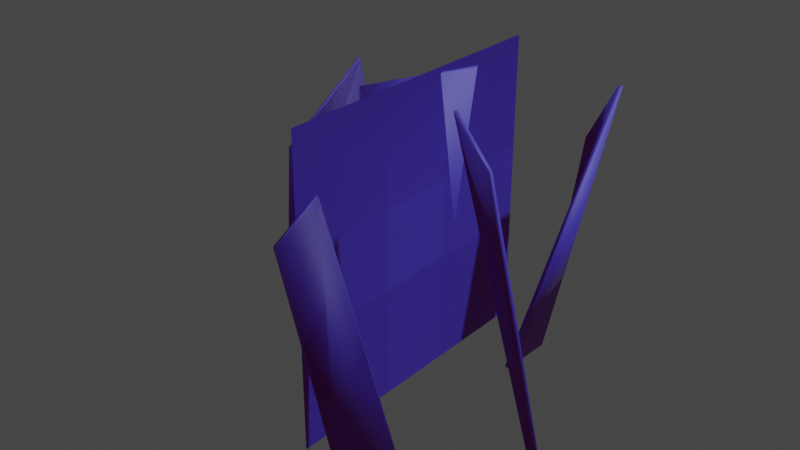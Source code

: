 # Source: Grass_Dark.blend  (saved by Blender 2.82.7; exported with 4.5.12 LTS)
import bpy
from mathutils import Matrix  # noqa: F401  (used for matrix-valued properties, if any)

bpy.ops.wm.read_factory_settings(use_empty=True)
scene = bpy.context.scene
scene.name = 'Scene'

# ---- collections
col_lod_0 = bpy.data.collections.new('LOD 0'); scene.collection.children.link(col_lod_0)
col_lod_1 = bpy.data.collections.new('LOD 1'); scene.collection.children.link(col_lod_1)
col_lod_2 = bpy.data.collections.new('LOD 2'); scene.collection.children.link(col_lod_2)

# ---- materials (node trees are filled in below, after node groups)
mat_grass = bpy.data.materials.new('Grass')
mat_grass.use_transparent_shadow = False

# ---- material node trees
mat_grass.use_nodes = True; mat_grass.node_tree.nodes.clear()
_N = mat_grass.node_tree.nodes; _L = mat_grass.node_tree.links
n0 = _N.new('ShaderNodeOutputMaterial'); n0.name = 'Material Output'; n0.location = (300, 300)
n1 = _N.new('ShaderNodeBsdfPrincipled'); n1.name = 'Principled BSDF'; n1.location = (10, 300)
n1.distribution = 'GGX'
n1.subsurface_method = 'BURLEY'
n1.inputs[0].default_value = (0.006465, 0.008123, 0.305, 1.0)
n1.inputs[2].default_value = 0.6927
n1.inputs[3].default_value = 1.45
n1.inputs[13].default_value = 1.0
n1.inputs[27].default_value = (0.01106, 0.0004408, 0.00918, 1.0)
n1.inputs[28].default_value = 1.0
_L.new(n1.outputs[0], n0.inputs[0])
n0.is_active_output = True

# ---- world
world_world = bpy.data.worlds.new('World'); scene.world = world_world
world_world.use_nodes = True; world_world.node_tree.nodes.clear()
_N = world_world.node_tree.nodes; _L = world_world.node_tree.links
n0 = _N.new('ShaderNodeOutputWorld'); n0.name = 'World Output'; n0.location = (300, 300)
n1 = _N.new('ShaderNodeBackground'); n1.name = 'Background'; n1.location = (10, 300)
n1.inputs[0].default_value = (0.05088, 0.05088, 0.05088, 1.0)
_L.new(n1.outputs[0], n0.inputs[0])
n0.is_active_output = True
world_world.color = (0.05088, 0.05088, 0.05088)
world_world.use_sun_shadow = False
world_world.sun_shadow_jitter_overblur = 0.0

# ---- lights
light_light = bpy.data.lights.new('Light', 'POINT')
light_light.transmission_factor = 0.0
light_light.energy = 1000.0
light_light.shadow_soft_size = 0.1
light_light.shadow_maximum_resolution = 0.006
light_light.use_absolute_resolution = True
light_light_001 = bpy.data.lights.new('Light.001', 'POINT')
light_light_001.transmission_factor = 0.0
light_light_001.energy = 1000.0
light_light_001.shadow_soft_size = 0.1
light_light_001.shadow_maximum_resolution = 0.006
light_light_001.use_absolute_resolution = True

# ---- meshes
me_plane = bpy.data.meshes.new('Plane')
me_plane.from_pydata([(-0.1117, -0.04819, 0.7045), (1.911e-15, -0.2071, 3.597e-08), (0.1457, 0.05586, 0.7838), (1.911e-15, 0.1103, 2.363e-08)], [], [(0, 3, 2), (0, 1, 3)])
me_plane.polygons.foreach_set('use_smooth', [True] * 2)
_uv = me_plane.uv_layers.new(name='UVMap')
_uv.uv.foreach_set('vector', [0.0, 0.0, 1.0, 1.0, 0.0, 1.0, 0.0, 0.0, 1.0, 0.0, 1.0, 1.0])
me_plane.materials.append(mat_grass)
me_plane.use_remesh_fix_poles = True
me_plane.use_remesh_preserve_attributes = False
me_plane.use_mirror_vertex_groups = False
me_plane.update()
me_plane_001 = bpy.data.meshes.new('Plane.001')
me_plane_001.from_pydata([(-0.01679, -0.05102, 0.809), (1.911e-15, -0.2071, 3.597e-08), (0.01678, 0.04866, 0.9207), (0.1109, -0.1329, 2.363e-08)], [], [(0, 3, 2), (0, 1, 3)])
me_plane_001.polygons.foreach_set('use_smooth', [True] * 2)
_uv = me_plane_001.uv_layers.new(name='UVMap')
_uv.uv.foreach_set('vector', [0.0, 0.0, 1.0, 1.0, 0.0, 1.0, 0.0, 0.0, 1.0, 0.0, 1.0, 1.0])
me_plane_001.materials.append(mat_grass)
me_plane_001.use_remesh_fix_poles = True
me_plane_001.use_remesh_preserve_attributes = False
me_plane_001.use_mirror_vertex_groups = False
me_plane_001.update()
me_plane_002 = bpy.data.meshes.new('Plane.002')
me_plane_002.from_pydata([(0.198, -0.05826, 0.6204), (0.1622, -0.2666, 3.597e-08), (0.09003, -0.02093, 0.5465), (0.1109, -0.1329, 2.363e-08)], [], [(0, 3, 2), (0, 1, 3)])
me_plane_002.polygons.foreach_set('use_smooth', [True] * 2)
_uv = me_plane_002.uv_layers.new(name='UVMap')
_uv.uv.foreach_set('vector', [0.0, 0.0, 1.0, 1.0, 0.0, 1.0, 0.0, 0.0, 1.0, 0.0, 1.0, 1.0])
me_plane_002.materials.append(mat_grass)
me_plane_002.use_remesh_fix_poles = True
me_plane_002.use_remesh_preserve_attributes = False
me_plane_002.use_mirror_vertex_groups = False
me_plane_002.update()
me_plane_003 = bpy.data.meshes.new('Plane.003')
me_plane_003.from_pydata([(-0.0364, -0.08585, 0.7612), (1.911e-15, -0.2071, 3.597e-08), (-0.2365, 0.03772, 0.5307), (-0.1914, 0.1003, 2.152e-08)], [], [(0, 3, 2), (0, 1, 3)])
me_plane_003.polygons.foreach_set('use_smooth', [True] * 2)
_uv = me_plane_003.uv_layers.new(name='UVMap')
_uv.uv.foreach_set('vector', [0.0, 0.0, 1.0, 1.0, 0.0, 1.0, 0.0, 0.0, 1.0, 0.0, 1.0, 1.0])
me_plane_003.materials.append(mat_grass)
me_plane_003.use_remesh_fix_poles = True
me_plane_003.use_remesh_preserve_attributes = False
me_plane_003.use_mirror_vertex_groups = False
me_plane_003.update()
me_plane_004 = bpy.data.meshes.new('Plane.004')
me_plane_004.from_pydata([(0.2524, -0.06574, 0.7391), (0.1622, -0.2666, 3.597e-08), (0.09003, -0.02093, 0.5465), (0.1109, -0.1329, 2.363e-08)], [], [(0, 3, 2), (0, 1, 3)])
me_plane_004.polygons.foreach_set('use_smooth', [True] * 2)
_uv = me_plane_004.uv_layers.new(name='UVMap')
_uv.uv.foreach_set('vector', [0.0, 0.0, 1.0, 1.0, 0.0, 1.0, 0.0, 0.0, 1.0, 0.0, 1.0, 1.0])
me_plane_004.materials.append(mat_grass)
me_plane_004.use_remesh_fix_poles = True
me_plane_004.use_remesh_preserve_attributes = False
me_plane_004.use_mirror_vertex_groups = False
me_plane_004.update()
me_plane_005 = bpy.data.meshes.new('Plane.005')
me_plane_005.from_pydata([(-0.1117, -0.04819, 0.7045), (1.911e-15, -0.2071, 3.597e-08), (0.1457, 0.05586, 0.7838), (1.911e-15, 0.1103, 2.363e-08)], [], [(0, 3, 2), (0, 1, 3)])
me_plane_005.polygons.foreach_set('use_smooth', [True] * 2)
_uv = me_plane_005.uv_layers.new(name='UVMap')
_uv.uv.foreach_set('vector', [0.0, 0.0, 1.0, 1.0, 0.0, 1.0, 0.0, 0.0, 1.0, 0.0, 1.0, 1.0])
me_plane_005.materials.append(mat_grass)
me_plane_005.use_remesh_fix_poles = True
me_plane_005.use_remesh_preserve_attributes = False
me_plane_005.use_mirror_vertex_groups = False
me_plane_005.update()
me_plane_006 = bpy.data.meshes.new('Plane.006')
me_plane_006.from_pydata([(-0.01679, -0.05102, 0.809), (1.911e-15, -0.2071, 3.597e-08), (0.01678, 0.04866, 0.9207), (0.1109, -0.1329, 2.363e-08)], [], [(0, 3, 2), (0, 1, 3)])
me_plane_006.polygons.foreach_set('use_smooth', [True] * 2)
_uv = me_plane_006.uv_layers.new(name='UVMap')
_uv.uv.foreach_set('vector', [0.0, 0.0, 1.0, 1.0, 0.0, 1.0, 0.0, 0.0, 1.0, 0.0, 1.0, 1.0])
me_plane_006.materials.append(mat_grass)
me_plane_006.use_remesh_fix_poles = True
me_plane_006.use_remesh_preserve_attributes = False
me_plane_006.use_mirror_vertex_groups = False
me_plane_006.update()
me_plane_007 = bpy.data.meshes.new('Plane.007')
me_plane_007.from_pydata([(0.198, -0.05826, 0.6204), (0.1622, -0.2666, 3.597e-08), (0.09003, -0.02093, 0.5465), (0.1109, -0.1329, 2.363e-08)], [], [(0, 3, 2), (0, 1, 3)])
me_plane_007.polygons.foreach_set('use_smooth', [True] * 2)
_uv = me_plane_007.uv_layers.new(name='UVMap')
_uv.uv.foreach_set('vector', [0.0, 0.0, 1.0, 1.0, 0.0, 1.0, 0.0, 0.0, 1.0, 0.0, 1.0, 1.0])
me_plane_007.materials.append(mat_grass)
me_plane_007.use_remesh_fix_poles = True
me_plane_007.use_remesh_preserve_attributes = False
me_plane_007.use_mirror_vertex_groups = False
me_plane_007.update()
me_plane_008 = bpy.data.meshes.new('Plane.008')
me_plane_008.from_pydata([(-0.0364, -0.08585, 0.7612), (1.911e-15, -0.2071, 3.597e-08), (-0.2365, 0.03772, 0.5307), (-0.1914, 0.1003, 2.152e-08)], [], [(0, 3, 2), (0, 1, 3)])
me_plane_008.polygons.foreach_set('use_smooth', [True] * 2)
_uv = me_plane_008.uv_layers.new(name='UVMap')
_uv.uv.foreach_set('vector', [0.0, 0.0, 1.0, 1.0, 0.0, 1.0, 0.0, 0.0, 1.0, 0.0, 1.0, 1.0])
me_plane_008.materials.append(mat_grass)
me_plane_008.use_remesh_fix_poles = True
me_plane_008.use_remesh_preserve_attributes = False
me_plane_008.use_mirror_vertex_groups = False
me_plane_008.update()
me_plane_009 = bpy.data.meshes.new('Plane.009')
me_plane_009.from_pydata([(0.2524, -0.06574, 0.7391), (0.1622, -0.2666, 3.597e-08), (0.09003, -0.02093, 0.5465), (0.1109, -0.1329, 2.363e-08)], [], [(0, 3, 2), (0, 1, 3)])
me_plane_009.polygons.foreach_set('use_smooth', [True] * 2)
_uv = me_plane_009.uv_layers.new(name='UVMap')
_uv.uv.foreach_set('vector', [0.0, 0.0, 1.0, 1.0, 0.0, 1.0, 0.0, 0.0, 1.0, 0.0, 1.0, 1.0])
me_plane_009.materials.append(mat_grass)
me_plane_009.use_remesh_fix_poles = True
me_plane_009.use_remesh_preserve_attributes = False
me_plane_009.use_mirror_vertex_groups = False
me_plane_009.update()
me_plane_010 = bpy.data.meshes.new('Plane.010')
me_plane_010.from_pydata([(-0.1117, -0.04819, 0.7045), (1.911e-15, -0.2071, 3.597e-08), (0.1457, 0.05586, 0.7838), (1.911e-15, 0.1103, 2.363e-08)], [], [(0, 2, 3), (0, 3, 1)])
me_plane_010.polygons.foreach_set('use_smooth', [True] * 2)
_uv = me_plane_010.uv_layers.new(name='UVMap')
_uv.uv.foreach_set('vector', [0.0, 0.0, 0.0, 1.0, 1.0, 1.0, 0.0, 0.0, 1.0, 1.0, 1.0, 0.0])
me_plane_010.materials.append(mat_grass)
me_plane_010.use_remesh_fix_poles = True
me_plane_010.use_remesh_preserve_attributes = False
me_plane_010.use_mirror_vertex_groups = False
me_plane_010.update()
me_plane_011 = bpy.data.meshes.new('Plane.011')
me_plane_011.from_pydata([(-0.01679, -0.05102, 0.809), (1.911e-15, -0.2071, 3.597e-08), (0.01678, 0.04866, 0.9207), (0.1109, -0.1329, 2.363e-08)], [], [(0, 2, 3), (0, 3, 1)])
me_plane_011.polygons.foreach_set('use_smooth', [True] * 2)
_uv = me_plane_011.uv_layers.new(name='UVMap')
_uv.uv.foreach_set('vector', [0.0, 0.0, 0.0, 1.0, 1.0, 1.0, 0.0, 0.0, 1.0, 1.0, 1.0, 0.0])
me_plane_011.materials.append(mat_grass)
me_plane_011.use_remesh_fix_poles = True
me_plane_011.use_remesh_preserve_attributes = False
me_plane_011.use_mirror_vertex_groups = False
me_plane_011.update()
me_plane_012 = bpy.data.meshes.new('Plane.012')
me_plane_012.from_pydata([(0.198, -0.05826, 0.6204), (0.1622, -0.2666, 3.597e-08), (0.09003, -0.02093, 0.5465), (0.1109, -0.1329, 2.363e-08)], [], [(0, 2, 3), (0, 3, 1)])
me_plane_012.polygons.foreach_set('use_smooth', [True] * 2)
_uv = me_plane_012.uv_layers.new(name='UVMap')
_uv.uv.foreach_set('vector', [0.0, 0.0, 0.0, 1.0, 1.0, 1.0, 0.0, 0.0, 1.0, 1.0, 1.0, 0.0])
me_plane_012.materials.append(mat_grass)
me_plane_012.use_remesh_fix_poles = True
me_plane_012.use_remesh_preserve_attributes = False
me_plane_012.use_mirror_vertex_groups = False
me_plane_012.update()
me_plane_013 = bpy.data.meshes.new('Plane.013')
me_plane_013.from_pydata([(-0.0364, -0.08585, 0.7612), (1.911e-15, -0.2071, 3.597e-08), (-0.2365, 0.03772, 0.5307), (-0.1914, 0.1003, 2.152e-08)], [], [(0, 2, 3), (0, 3, 1)])
me_plane_013.polygons.foreach_set('use_smooth', [True] * 2)
_uv = me_plane_013.uv_layers.new(name='UVMap')
_uv.uv.foreach_set('vector', [0.0, 0.0, 0.0, 1.0, 1.0, 1.0, 0.0, 0.0, 1.0, 1.0, 1.0, 0.0])
me_plane_013.materials.append(mat_grass)
me_plane_013.use_remesh_fix_poles = True
me_plane_013.use_remesh_preserve_attributes = False
me_plane_013.use_mirror_vertex_groups = False
me_plane_013.update()
me_plane_014 = bpy.data.meshes.new('Plane.014')
me_plane_014.from_pydata([(0.2524, -0.06574, 0.7391), (0.1622, -0.2666, 3.597e-08), (0.09003, -0.02093, 0.5465), (0.1109, -0.1329, 2.363e-08)], [], [(0, 2, 3), (0, 3, 1)])
me_plane_014.polygons.foreach_set('use_smooth', [True] * 2)
_uv = me_plane_014.uv_layers.new(name='UVMap')
_uv.uv.foreach_set('vector', [0.0, 0.0, 0.0, 1.0, 1.0, 1.0, 0.0, 0.0, 1.0, 1.0, 1.0, 0.0])
me_plane_014.materials.append(mat_grass)
me_plane_014.use_remesh_fix_poles = True
me_plane_014.use_remesh_preserve_attributes = False
me_plane_014.use_mirror_vertex_groups = False
me_plane_014.update()
me_plane_015 = bpy.data.meshes.new('Plane.015')
me_plane_015.from_pydata([(4.371e-08, -1.0, 2.0), (-4.371e-08, -1.0, 0.0), (4.371e-08, 1.0, 2.0), (-4.371e-08, 1.0, 0.0)], [], [(0, 1, 3, 2)])
_uv = me_plane_015.uv_layers.new(name='UVMap')
_uv.uv.foreach_set('vector', [0.0, 0.0, 1.0, 0.0, 1.0, 1.0, 0.0, 1.0])
me_plane_015.materials.append(mat_grass)
me_plane_015.use_remesh_fix_poles = True
me_plane_015.use_remesh_preserve_attributes = False
me_plane_015.use_mirror_vertex_groups = False
me_plane_015.update()
me_plane_016 = bpy.data.meshes.new('Plane.016')
me_plane_016.from_pydata([(4.371e-08, -1.0, 2.0), (-4.371e-08, -1.0, 0.0), (4.371e-08, 1.0, 2.0), (-4.371e-08, 1.0, 0.0)], [], [(0, 2, 3, 1)])
_uv = me_plane_016.uv_layers.new(name='UVMap')
_uv.uv.foreach_set('vector', [0.0, 0.0, 0.0, 1.0, 1.0, 1.0, 1.0, 0.0])
me_plane_016.materials.append(mat_grass)
me_plane_016.use_remesh_fix_poles = True
me_plane_016.use_remesh_preserve_attributes = False
me_plane_016.use_mirror_vertex_groups = False
me_plane_016.update()

# ---- objects
ob_light = bpy.data.objects.new('Light', light_light)
ob_lod_0_grass_1 = bpy.data.objects.new('LOD 0 Grass 1', me_plane)
ob_lod_0_grass_2 = bpy.data.objects.new('LOD 0 Grass 2', me_plane_001)
ob_lod_0_grass_3 = bpy.data.objects.new('LOD 0 Grass 3', me_plane_002)
ob_lod_0_grass_4 = bpy.data.objects.new('LOD 0 Grass 4', me_plane_003)
ob_lod_0_grass_5 = bpy.data.objects.new('LOD 0 Grass 5', me_plane_004)
ob_light_001 = bpy.data.objects.new('Light.001', light_light_001)
ob_grass_1_001 = bpy.data.objects.new('Grass 1.001', me_plane_005)
ob_grass_2_001 = bpy.data.objects.new('Grass 2.001', me_plane_006)
ob_grass_3_001 = bpy.data.objects.new('Grass 3.001', me_plane_007)
ob_grass_4_001 = bpy.data.objects.new('Grass 4.001', me_plane_008)
ob_grass_5_001 = bpy.data.objects.new('Grass 5.001', me_plane_009)
ob_grass_1_002 = bpy.data.objects.new('Grass 1.002', me_plane_010)
ob_grass_2_002 = bpy.data.objects.new('Grass 2.002', me_plane_011)
ob_grass_3_002 = bpy.data.objects.new('Grass 3.002', me_plane_012)
ob_grass_4_002 = bpy.data.objects.new('Grass 4.002', me_plane_013)
ob_grass_5_002 = bpy.data.objects.new('Grass 5.002', me_plane_014)
ob_lod_2_grass_1 = bpy.data.objects.new('LOD 2 Grass 1', me_plane_015)
ob_lod_2_grass_2 = bpy.data.objects.new('LOD 2 Grass 2', me_plane_016)

# ---- transforms, parenting, visibility, modifiers, constraints
ob_light.location = (4.076, 1.005, 5.904)
ob_light.rotation_euler = (0.6503, 0.05522, 1.866)
ob_light.lock_rotations_4d = False
ob_light.empty_display_type = 'ARROWS'
ob_light.color = (0.0, 0.0, 0.0, 0.0)
ob_light.lineart.crease_threshold = 0.0
ob_lod_0_grass_1.location = (-0.07453, 0.06759, -2.502e-10)
ob_lod_0_grass_1.scale = (1.021, 1.021, 1.021)
ob_lod_0_grass_1.lineart.crease_threshold = 0.0
_m = ob_lod_0_grass_1.modifiers.new('Solidify', 'SOLIDIFY')
_m.offset = 1.0
_m.nonmanifold_merge_threshold = 0.0003
ob_lod_0_grass_2.location = (0.298, -0.205, 1.496e-08)
ob_lod_0_grass_2.rotation_euler = (0.0, -0.0, 1.814)
ob_lod_0_grass_2.scale = (0.9022, 0.9022, 0.9022)
ob_lod_0_grass_2.lineart.crease_threshold = 0.0
_m = ob_lod_0_grass_2.modifiers.new('Solidify', 'SOLIDIFY')
_m.offset = 1.0
_m.nonmanifold_merge_threshold = 0.0003
ob_lod_0_grass_3.location = (0.01506, -0.5612, 1.496e-08)
ob_lod_0_grass_3.rotation_euler = (0.0, -0.0, 1.814)
ob_lod_0_grass_3.scale = (1.021, 1.021, 1.021)
ob_lod_0_grass_3.lineart.crease_threshold = 0.0
_m = ob_lod_0_grass_3.modifiers.new('Solidify', 'SOLIDIFY')
_m.offset = 1.0
_m.nonmanifold_merge_threshold = 0.0003
ob_lod_0_grass_4.location = (-0.4706, 0.2561, 1.496e-08)
ob_lod_0_grass_4.rotation_euler = (0.0, -0.0, 1.814)
ob_lod_0_grass_4.scale = (0.9022, 0.9022, 0.9022)
ob_lod_0_grass_4.lineart.crease_threshold = 0.0
_m = ob_lod_0_grass_4.modifiers.new('Solidify', 'SOLIDIFY')
_m.offset = 1.0
_m.nonmanifold_merge_threshold = 0.0003
ob_lod_0_grass_5.location = (0.1128, 0.4867, 1.496e-08)
ob_lod_0_grass_5.rotation_euler = (0.0, -0.0, -6.692)
ob_lod_0_grass_5.scale = (1.021, 1.021, 1.021)
ob_lod_0_grass_5.lineart.crease_threshold = 0.0
_m = ob_lod_0_grass_5.modifiers.new('Solidify', 'SOLIDIFY')
_m.offset = 1.0
_m.nonmanifold_merge_threshold = 0.0003
ob_light_001.location = (4.076, 1.005, 5.904)
ob_light_001.rotation_euler = (0.6503, 0.05522, 1.866)
ob_light_001.lock_rotations_4d = False
ob_light_001.empty_display_type = 'ARROWS'
ob_light_001.color = (0.0, 0.0, 0.0, 0.0)
ob_light_001.lineart.crease_threshold = 0.0
ob_grass_1_001.location = (-0.07453, 0.06759, -2.502e-10)
ob_grass_1_001.scale = (1.021, 1.021, 1.021)
ob_grass_1_001.lineart.crease_threshold = 0.0
ob_grass_2_001.location = (0.298, -0.205, 1.496e-08)
ob_grass_2_001.rotation_euler = (0.0, -0.0, 1.814)
ob_grass_2_001.scale = (0.9022, 0.9022, 0.9022)
ob_grass_2_001.lineart.crease_threshold = 0.0
ob_grass_3_001.location = (0.01506, -0.5612, 1.496e-08)
ob_grass_3_001.rotation_euler = (0.0, -0.0, 1.814)
ob_grass_3_001.scale = (1.021, 1.021, 1.021)
ob_grass_3_001.lineart.crease_threshold = 0.0
ob_grass_4_001.location = (-0.4706, 0.2561, 1.496e-08)
ob_grass_4_001.rotation_euler = (0.0, -0.0, 1.814)
ob_grass_4_001.scale = (0.9022, 0.9022, 0.9022)
ob_grass_4_001.lineart.crease_threshold = 0.0
ob_grass_5_001.location = (0.1128, 0.4867, 1.496e-08)
ob_grass_5_001.rotation_euler = (0.0, -0.0, -6.692)
ob_grass_5_001.scale = (1.021, 1.021, 1.021)
ob_grass_5_001.lineart.crease_threshold = 0.0
ob_grass_1_002.location = (-0.07453, 0.06759, -2.502e-10)
ob_grass_1_002.scale = (1.021, 1.021, 1.021)
ob_grass_1_002.lineart.crease_threshold = 0.0
ob_grass_2_002.location = (0.298, -0.205, 1.496e-08)
ob_grass_2_002.rotation_euler = (0.0, -0.0, 1.814)
ob_grass_2_002.scale = (0.9022, 0.9022, 0.9022)
ob_grass_2_002.lineart.crease_threshold = 0.0
ob_grass_3_002.location = (0.01506, -0.5612, 1.496e-08)
ob_grass_3_002.rotation_euler = (0.0, -0.0, 1.814)
ob_grass_3_002.scale = (1.021, 1.021, 1.021)
ob_grass_3_002.lineart.crease_threshold = 0.0
ob_grass_4_002.location = (-0.4706, 0.2561, 1.496e-08)
ob_grass_4_002.rotation_euler = (0.0, -0.0, 1.814)
ob_grass_4_002.scale = (0.9022, 0.9022, 0.9022)
ob_grass_4_002.lineart.crease_threshold = 0.0
ob_grass_5_002.location = (0.1128, 0.4867, 1.496e-08)
ob_grass_5_002.rotation_euler = (0.0, -0.0, -6.692)
ob_grass_5_002.scale = (1.021, 1.021, 1.021)
ob_grass_5_002.lineart.crease_threshold = 0.0
ob_lod_2_grass_1.location = (0.0, 0.0, 0.0)
ob_lod_2_grass_1.scale = (0.3953, 0.3953, 0.3953)
ob_lod_2_grass_1.lineart.crease_threshold = 0.0
ob_lod_2_grass_2.location = (0.0, 0.0, 0.0)
ob_lod_2_grass_2.scale = (0.3953, 0.3953, 0.3953)
ob_lod_2_grass_2.lineart.crease_threshold = 0.0

# ---- collection membership
col_lod_0.objects.link(ob_light)
col_lod_0.objects.link(ob_lod_0_grass_1)
col_lod_0.objects.link(ob_lod_0_grass_2)
col_lod_0.objects.link(ob_lod_0_grass_3)
col_lod_0.objects.link(ob_lod_0_grass_4)
col_lod_0.objects.link(ob_lod_0_grass_5)
col_lod_1.objects.link(ob_light_001)
col_lod_1.objects.link(ob_grass_1_001)
col_lod_1.objects.link(ob_grass_2_001)
col_lod_1.objects.link(ob_grass_3_001)
col_lod_1.objects.link(ob_grass_4_001)
col_lod_1.objects.link(ob_grass_5_001)
col_lod_1.objects.link(ob_grass_1_002)
col_lod_1.objects.link(ob_grass_2_002)
col_lod_1.objects.link(ob_grass_3_002)
col_lod_1.objects.link(ob_grass_4_002)
col_lod_1.objects.link(ob_grass_5_002)
col_lod_2.objects.link(ob_lod_2_grass_1)
col_lod_2.objects.link(ob_lod_2_grass_2)

# ---- scene / render settings (as saved in the file)
scene.frame_start = 1; scene.frame_end = 250; scene.frame_set(0)
scene.render.engine = 'BLENDER_EEVEE_NEXT'
scene.cycles.use_denoising = False
scene.cycles.samples = 128
scene.cycles.sampling_pattern = 'TABULATED_SOBOL'
scene.cycles.use_adaptive_sampling = False
scene.cycles.use_light_tree = False
scene.view_settings.view_transform = 'Filmic'
bpy.context.view_layer.update()

# ---- added for rendering (the .blend has no active camera): camera
cam_auto = bpy.data.cameras.new('AutoCamera')
cam_auto.lens = 50.0
cam_auto.sensor_width = 36.0
cam_auto.clip_end = 1000.0
ob_auto_camera = bpy.data.objects.new('AutoCamera', cam_auto)
scene.collection.objects.link(ob_auto_camera)
ob_auto_camera.location = (1.4642, -1.81746, 1.61666)
ob_auto_camera.rotation_euler = (1.09748, -7.21219e-08, 0.694738)
scene.camera = ob_auto_camera
bpy.context.view_layer.update()
